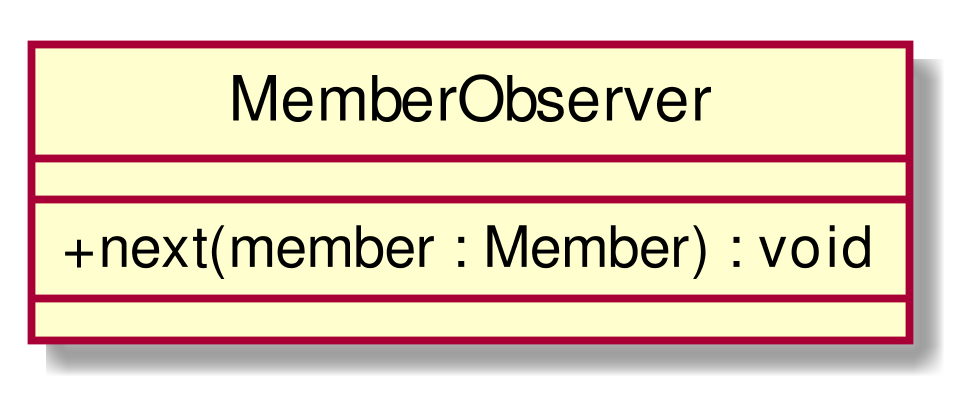

The diagram above was rendered by PlantUML. Its source (embedded in the PNG):
@startuml
scale 1000*1000
skinparam classAttributeIconSize 0
class MemberObserver{
__
+ next(member : Member) : void
__

}
hide circle
@enduml